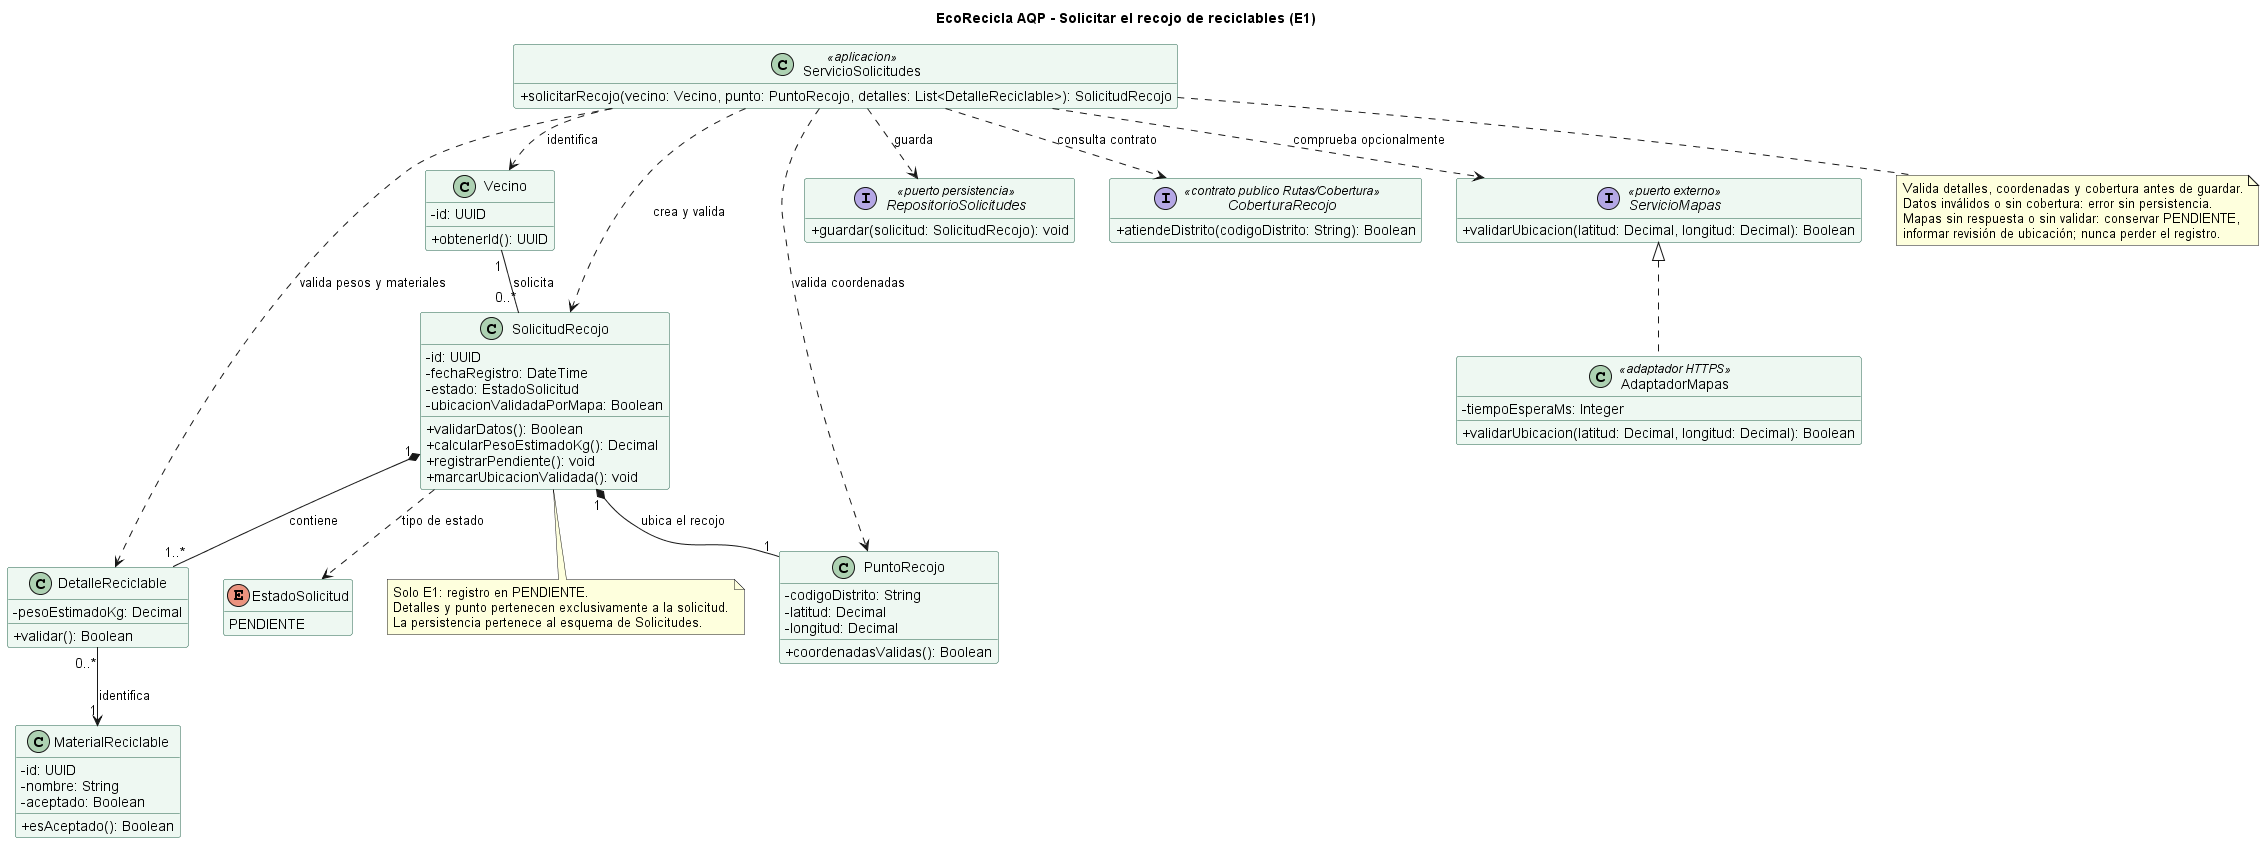

The diagram above was rendered by PlantUML. Its source (embedded in the PNG):
@startuml clases-solicitudes
title EcoRecicla AQP - Solicitar el recojo de reciclables (E1)
skinparam classAttributeIconSize 0
skinparam shadowing false
skinparam defaultFontName Arial
skinparam classBackgroundColor #EEF8F2
skinparam classBorderColor #24634B
skinparam nodesep 35
skinparam ranksep 45
hide empty members

' Supuestos: vecino identificado; peso > 0; catálogo local a Solicitudes.
' Cobertura se consulta solo por su contrato público, sin entidades compartidas.
' Mapas es opcional y no bloquea el registro. No se guardan datos de perfil.
class Vecino {
  - id: UUID
  + obtenerId(): UUID
}
class SolicitudRecojo {
  - id: UUID
  - fechaRegistro: DateTime
  - estado: EstadoSolicitud
  - ubicacionValidadaPorMapa: Boolean
  + validarDatos(): Boolean
  + calcularPesoEstimadoKg(): Decimal
  + registrarPendiente(): void
  + marcarUbicacionValidada(): void
}
class DetalleReciclable {
  - pesoEstimadoKg: Decimal
  + validar(): Boolean
}
class MaterialReciclable {
  - id: UUID
  - nombre: String
  - aceptado: Boolean
  + esAceptado(): Boolean
}
class PuntoRecojo {
  - codigoDistrito: String
  - latitud: Decimal
  - longitud: Decimal
  + coordenadasValidas(): Boolean
}
enum EstadoSolicitud {
  PENDIENTE
}
class ServicioSolicitudes <<aplicacion>> {
  + solicitarRecojo(vecino: Vecino, punto: PuntoRecojo, detalles: List<DetalleReciclable>): SolicitudRecojo
}
interface RepositorioSolicitudes <<puerto persistencia>> {
  + guardar(solicitud: SolicitudRecojo): void
}
interface CoberturaRecojo <<contrato publico Rutas/Cobertura>> {
  + atiendeDistrito(codigoDistrito: String): Boolean
}
interface ServicioMapas <<puerto externo>> {
  + validarUbicacion(latitud: Decimal, longitud: Decimal): Boolean
}
class AdaptadorMapas <<adaptador HTTPS>> {
  - tiempoEsperaMs: Integer
  + validarUbicacion(latitud: Decimal, longitud: Decimal): Boolean
}

Vecino "1" -- "0..*" SolicitudRecojo : solicita
SolicitudRecojo "1" *-- "1..*" DetalleReciclable : contiene
SolicitudRecojo "1" *-- "1" PuntoRecojo : ubica el recojo
DetalleReciclable "0..*" --> "1" MaterialReciclable : identifica
SolicitudRecojo ..> EstadoSolicitud : tipo de estado
ServicioSolicitudes ..> Vecino : identifica
ServicioSolicitudes ..> PuntoRecojo : valida coordenadas
ServicioSolicitudes ..> DetalleReciclable : valida pesos y materiales
ServicioSolicitudes ..> SolicitudRecojo : crea y valida
ServicioSolicitudes ..> RepositorioSolicitudes : guarda
ServicioSolicitudes ..> CoberturaRecojo : consulta contrato
ServicioSolicitudes ..> ServicioMapas : comprueba opcionalmente
ServicioMapas <|.. AdaptadorMapas

note bottom of ServicioSolicitudes
  Valida detalles, coordenadas y cobertura antes de guardar.
  Datos inválidos o sin cobertura: error sin persistencia.
  Mapas sin respuesta o sin validar: conservar PENDIENTE,
  informar revisión de ubicación; nunca perder el registro.
end note
note bottom of SolicitudRecojo
  Solo E1: registro en PENDIENTE.
  Detalles y punto pertenecen exclusivamente a la solicitud.
  La persistencia pertenece al esquema de Solicitudes.
end note
@enduml